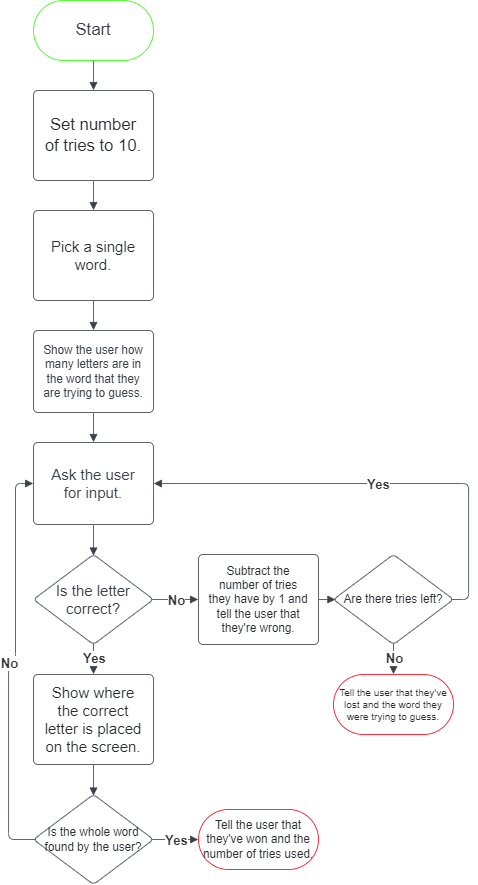

The diagram above was exported from draw.io. Its source (the exported page's mxGraphModel, read from the mxfile embedded in the PNG):
<mxGraphModel dx="1909" dy="1029" grid="1" gridSize="10" guides="1" tooltips="1" connect="1" arrows="1" fold="1" page="1" pageScale="1" pageWidth="850" pageHeight="1100" math="0" shadow="0">
  <root>
    <mxCell id="0" />
    <mxCell id="1" parent="0" />
    <mxCell id="PWPmlY0A4tOARetzYBax-1" value="Start" style="html=1;overflow=block;blockSpacing=1;whiteSpace=wrap;rounded=1;arcSize=50;fontSize=16.7;fontColor=#3a414a;spacing=3.8;strokeColor=#2bff00;strokeOpacity=100;strokeWidth=0.8;lucidId=daiLjt5~sqSP;" parent="1" vertex="1">
      <mxGeometry x="105" y="60" width="120" height="60" as="geometry" />
    </mxCell>
    <mxCell id="PWPmlY0A4tOARetzYBax-2" value="Show the user how many letters are in the word that they are trying to guess." style="html=1;overflow=block;blockSpacing=1;whiteSpace=wrap;fontSize=11.7;fontColor=#3a414a;spacing=9;strokeColor=#3a414a;strokeOpacity=100;rounded=1;absoluteArcSize=1;arcSize=9;strokeWidth=0.8;lucidId=1aiLXtaYC_dr;" parent="1" vertex="1">
      <mxGeometry x="105" y="390" width="120" height="82" as="geometry" />
    </mxCell>
    <mxCell id="PWPmlY0A4tOARetzYBax-3" value="" style="html=1;jettySize=18;whiteSpace=wrap;fontSize=13;strokeColor=#3a414a;strokeOpacity=100;strokeWidth=0.8;rounded=1;arcSize=12;edgeStyle=orthogonalEdgeStyle;startArrow=none;endArrow=block;endFill=1;exitX=0.5;exitY=1.004;exitPerimeter=0;entryX=0.5;entryY=-0.004;entryPerimeter=0;lucidId=jWoNr-Bg6iz5;" parent="1" source="PWPmlY0A4tOARetzYBax-31" target="PWPmlY0A4tOARetzYBax-28" edge="1">
      <mxGeometry width="100" height="100" relative="1" as="geometry">
        <Array as="points" />
      </mxGeometry>
    </mxCell>
    <mxCell id="PWPmlY0A4tOARetzYBax-4" value="" style="html=1;jettySize=18;whiteSpace=wrap;fontSize=13;strokeColor=#3a414a;strokeOpacity=100;strokeWidth=0.8;rounded=1;arcSize=12;edgeStyle=orthogonalEdgeStyle;startArrow=none;endArrow=block;endFill=1;exitX=0.5;exitY=1.006;exitPerimeter=0;entryX=0.5;entryY=-0.004;entryPerimeter=0;lucidId=JbiLPr0P_HlV;" parent="1" source="PWPmlY0A4tOARetzYBax-1" target="PWPmlY0A4tOARetzYBax-31" edge="1">
      <mxGeometry width="100" height="100" relative="1" as="geometry">
        <Array as="points" />
      </mxGeometry>
    </mxCell>
    <mxCell id="PWPmlY0A4tOARetzYBax-5" value="Ask the user for input." style="html=1;overflow=block;blockSpacing=1;whiteSpace=wrap;fontSize=15;fontColor=#3a414a;spacing=9;strokeColor=#3a414a;strokeOpacity=100;rounded=1;absoluteArcSize=1;arcSize=9;strokeWidth=0.8;lucidId=YdiLi~dCkyIB;" parent="1" vertex="1">
      <mxGeometry x="105" y="502" width="120" height="82" as="geometry" />
    </mxCell>
    <mxCell id="PWPmlY0A4tOARetzYBax-6" value="" style="html=1;jettySize=18;whiteSpace=wrap;fontSize=13;strokeColor=#3a414a;strokeOpacity=100;strokeWidth=0.8;rounded=1;arcSize=12;edgeStyle=orthogonalEdgeStyle;startArrow=none;endArrow=block;endFill=1;exitX=0.5;exitY=1.005;exitPerimeter=0;entryX=0.5;entryY=-0.005;entryPerimeter=0;lucidId=3diLt.wPM5eX;" parent="1" source="PWPmlY0A4tOARetzYBax-2" target="PWPmlY0A4tOARetzYBax-5" edge="1">
      <mxGeometry width="100" height="100" relative="1" as="geometry">
        <Array as="points" />
      </mxGeometry>
    </mxCell>
    <mxCell id="PWPmlY0A4tOARetzYBax-7" value="Is the letter correct?" style="html=1;overflow=block;blockSpacing=1;whiteSpace=wrap;rhombus;fontSize=15;fontColor=#3a414a;spacing=3.8;strokeColor=#3a414a;strokeOpacity=100;rounded=1;absoluteArcSize=1;arcSize=9;strokeWidth=0.8;lucidId=ZeiL5iuyi7U2;" parent="1" vertex="1">
      <mxGeometry x="105" y="614" width="120" height="90" as="geometry" />
    </mxCell>
    <mxCell id="PWPmlY0A4tOARetzYBax-8" value="" style="html=1;jettySize=18;whiteSpace=wrap;fontSize=13.3;fontColor=#333333;fontStyle=1;strokeColor=#3a414a;strokeOpacity=100;strokeWidth=0.8;rounded=1;arcSize=12;edgeStyle=orthogonalEdgeStyle;startArrow=none;endArrow=block;endFill=1;exitX=0.984;exitY=0.5;exitPerimeter=0;entryX=-0.003;entryY=0.5;entryPerimeter=0;lucidId=ejiLncA4b0fx;" parent="1" source="PWPmlY0A4tOARetzYBax-7" target="PWPmlY0A4tOARetzYBax-13" edge="1">
      <mxGeometry width="100" height="100" relative="1" as="geometry">
        <Array as="points" />
      </mxGeometry>
    </mxCell>
    <mxCell id="PWPmlY0A4tOARetzYBax-9" value="No" style="text;html=1;resizable=0;labelBackgroundColor=default;align=center;verticalAlign=middle;fontStyle=1;fontColor=#333333;fontSize=13.3;" parent="PWPmlY0A4tOARetzYBax-8" vertex="1">
      <mxGeometry relative="1" as="geometry" />
    </mxCell>
    <mxCell id="PWPmlY0A4tOARetzYBax-10" value="" style="html=1;jettySize=18;whiteSpace=wrap;fontSize=13.3;fontColor=#333333;fontStyle=1;strokeColor=#3a414a;strokeOpacity=100;strokeWidth=0.8;rounded=1;arcSize=12;edgeStyle=orthogonalEdgeStyle;startArrow=none;endArrow=block;endFill=1;exitX=0.5;exitY=0.988;exitPerimeter=0;entryX=0.5;entryY=-0.004;entryPerimeter=0;lucidId=qjiLrRToMYnG;" parent="1" source="PWPmlY0A4tOARetzYBax-7" target="PWPmlY0A4tOARetzYBax-12" edge="1">
      <mxGeometry width="100" height="100" relative="1" as="geometry">
        <Array as="points" />
      </mxGeometry>
    </mxCell>
    <mxCell id="PWPmlY0A4tOARetzYBax-11" value="Yes" style="text;html=1;resizable=0;labelBackgroundColor=default;align=center;verticalAlign=middle;fontStyle=1;fontColor=#333333;fontSize=13.3;" parent="PWPmlY0A4tOARetzYBax-10" vertex="1">
      <mxGeometry relative="1" as="geometry" />
    </mxCell>
    <mxCell id="PWPmlY0A4tOARetzYBax-12" value="Show where the correct letter is placed on the screen." style="html=1;overflow=block;blockSpacing=1;whiteSpace=wrap;fontSize=15;fontColor=#282c33;spacing=9;strokeColor=#3a414a;strokeOpacity=100;rounded=1;absoluteArcSize=1;arcSize=9;strokeWidth=0.8;lucidId=kkiLgDdeHjNa;" parent="1" vertex="1">
      <mxGeometry x="105" y="734" width="120" height="90" as="geometry" />
    </mxCell>
    <mxCell id="PWPmlY0A4tOARetzYBax-13" value="Subtract the number of tries they have by 1 and tell the user that they're wrong." style="html=1;overflow=block;blockSpacing=1;whiteSpace=wrap;fontSize=11.7;fontColor=#282c33;spacing=9;strokeColor=#3a414a;strokeOpacity=100;rounded=1;absoluteArcSize=1;arcSize=9;strokeWidth=0.8;lucidId=4kiL09.ZhG8V;" parent="1" vertex="1">
      <mxGeometry x="270" y="614" width="120" height="90" as="geometry" />
    </mxCell>
    <mxCell id="PWPmlY0A4tOARetzYBax-14" value="Are there tries left?" style="html=1;overflow=block;blockSpacing=1;whiteSpace=wrap;rhombus;fontSize=11.7;fontColor=#282c33;spacing=3.8;strokeColor=#3a414a;strokeOpacity=100;rounded=1;absoluteArcSize=1;arcSize=9;strokeWidth=0.8;lucidId=ZniLzadh5xgy;" parent="1" vertex="1">
      <mxGeometry x="405" y="614" width="120" height="90" as="geometry" />
    </mxCell>
    <mxCell id="PWPmlY0A4tOARetzYBax-15" value="" style="html=1;jettySize=18;whiteSpace=wrap;fontSize=13;strokeColor=#3a414a;strokeOpacity=100;strokeWidth=0.8;rounded=1;arcSize=12;edgeStyle=orthogonalEdgeStyle;startArrow=none;endArrow=block;endFill=1;exitX=1.003;exitY=0.5;exitPerimeter=0;entryX=0.016;entryY=0.5;entryPerimeter=0;lucidId=roiLbchAUHqM;" parent="1" source="PWPmlY0A4tOARetzYBax-13" target="PWPmlY0A4tOARetzYBax-14" edge="1">
      <mxGeometry width="100" height="100" relative="1" as="geometry">
        <Array as="points" />
      </mxGeometry>
    </mxCell>
    <mxCell id="PWPmlY0A4tOARetzYBax-16" value="" style="html=1;jettySize=18;whiteSpace=wrap;fontSize=13.3;fontColor=#333333;fontStyle=1;strokeColor=#3a414a;strokeOpacity=100;strokeWidth=0.8;rounded=1;arcSize=12;edgeStyle=orthogonalEdgeStyle;startArrow=none;endArrow=block;endFill=1;exitX=0.984;exitY=0.5;exitPerimeter=0;entryX=1.003;entryY=0.5;entryPerimeter=0;lucidId=3oiL_q2UrhS-;" parent="1" source="PWPmlY0A4tOARetzYBax-14" target="PWPmlY0A4tOARetzYBax-5" edge="1">
      <mxGeometry width="100" height="100" relative="1" as="geometry">
        <Array as="points">
          <mxPoint x="540" y="659" />
          <mxPoint x="540" y="543" />
        </Array>
      </mxGeometry>
    </mxCell>
    <mxCell id="PWPmlY0A4tOARetzYBax-17" value="Yes" style="text;html=1;resizable=0;labelBackgroundColor=default;align=center;verticalAlign=middle;fontStyle=1;fontColor=#333333;fontSize=13.3;" parent="PWPmlY0A4tOARetzYBax-16" vertex="1">
      <mxGeometry relative="1" as="geometry" />
    </mxCell>
    <mxCell id="PWPmlY0A4tOARetzYBax-18" value="" style="html=1;jettySize=18;whiteSpace=wrap;fontSize=13.3;fontColor=#333333;fontStyle=1;strokeColor=#3a414a;strokeOpacity=100;strokeWidth=0.8;rounded=1;arcSize=12;edgeStyle=orthogonalEdgeStyle;startArrow=none;endArrow=block;endFill=1;exitX=0.5;exitY=0.988;exitPerimeter=0;entryX=0.5;entryY=-0.006;entryPerimeter=0;lucidId=eqiLFDDelCfp;" parent="1" source="PWPmlY0A4tOARetzYBax-14" target="PWPmlY0A4tOARetzYBax-20" edge="1">
      <mxGeometry width="100" height="100" relative="1" as="geometry">
        <Array as="points" />
      </mxGeometry>
    </mxCell>
    <mxCell id="PWPmlY0A4tOARetzYBax-19" value="No" style="text;html=1;resizable=0;labelBackgroundColor=default;align=center;verticalAlign=middle;fontStyle=1;fontColor=#333333;fontSize=13.3;" parent="PWPmlY0A4tOARetzYBax-18" vertex="1">
      <mxGeometry relative="1" as="geometry" />
    </mxCell>
    <mxCell id="PWPmlY0A4tOARetzYBax-20" value="Tell the user that they've lost and the word they were trying to guess." style="html=1;overflow=block;blockSpacing=1;whiteSpace=wrap;rounded=1;arcSize=50;fontSize=10;fontColor=#282c33;spacing=3.8;strokeColor=#ff0011;strokeOpacity=100;strokeWidth=0.8;lucidId=yqiLwVoo__ML;" parent="1" vertex="1">
      <mxGeometry x="405" y="734" width="120" height="60" as="geometry" />
    </mxCell>
    <mxCell id="PWPmlY0A4tOARetzYBax-21" value="Is the whole word found by the user?" style="html=1;overflow=block;blockSpacing=1;whiteSpace=wrap;rhombus;fontSize=11.7;fontColor=#282c33;spacing=3.8;strokeColor=#3a414a;strokeOpacity=100;rounded=1;absoluteArcSize=1;arcSize=9;strokeWidth=0.8;lucidId=IriLwNvVLhMX;" parent="1" vertex="1">
      <mxGeometry x="105" y="854" width="120" height="90" as="geometry" />
    </mxCell>
    <mxCell id="PWPmlY0A4tOARetzYBax-22" value="" style="html=1;jettySize=18;whiteSpace=wrap;fontSize=13;strokeColor=#3a414a;strokeOpacity=100;strokeWidth=0.8;rounded=1;arcSize=12;edgeStyle=orthogonalEdgeStyle;startArrow=none;endArrow=block;endFill=1;exitX=0.5;exitY=1.004;exitPerimeter=0;entryX=0.5;entryY=0.012;entryPerimeter=0;lucidId=psiLs4Yq2iZa;" parent="1" source="PWPmlY0A4tOARetzYBax-12" target="PWPmlY0A4tOARetzYBax-21" edge="1">
      <mxGeometry width="100" height="100" relative="1" as="geometry">
        <Array as="points" />
      </mxGeometry>
    </mxCell>
    <mxCell id="PWPmlY0A4tOARetzYBax-23" value="" style="html=1;jettySize=18;whiteSpace=wrap;fontSize=13.3;fontColor=#333333;fontStyle=1;strokeColor=#3a414a;strokeOpacity=100;strokeWidth=0.8;rounded=1;arcSize=12;edgeStyle=orthogonalEdgeStyle;startArrow=none;endArrow=block;endFill=1;exitX=0.984;exitY=0.5;exitPerimeter=0;entryX=-0.003;entryY=0.5;entryPerimeter=0;lucidId=CsiLqDNqe6k4;" parent="1" source="PWPmlY0A4tOARetzYBax-21" target="PWPmlY0A4tOARetzYBax-27" edge="1">
      <mxGeometry width="100" height="100" relative="1" as="geometry">
        <Array as="points" />
      </mxGeometry>
    </mxCell>
    <mxCell id="PWPmlY0A4tOARetzYBax-24" value="Yes" style="text;html=1;resizable=0;labelBackgroundColor=default;align=center;verticalAlign=middle;fontStyle=1;fontColor=#333333;fontSize=13.3;" parent="PWPmlY0A4tOARetzYBax-23" vertex="1">
      <mxGeometry relative="1" as="geometry" />
    </mxCell>
    <mxCell id="PWPmlY0A4tOARetzYBax-25" value="" style="html=1;jettySize=18;whiteSpace=wrap;fontSize=13.3;fontColor=#333333;fontStyle=1;strokeColor=#3a414a;strokeOpacity=100;strokeWidth=0.8;rounded=1;arcSize=12;edgeStyle=orthogonalEdgeStyle;startArrow=none;endArrow=block;endFill=1;exitX=0.016;exitY=0.5;exitPerimeter=0;entryX=-0.003;entryY=0.5;entryPerimeter=0;lucidId=IsiLpzyE8k2W;" parent="1" source="PWPmlY0A4tOARetzYBax-21" target="PWPmlY0A4tOARetzYBax-5" edge="1">
      <mxGeometry width="100" height="100" relative="1" as="geometry">
        <Array as="points">
          <mxPoint x="80" y="899" />
          <mxPoint x="80" y="719" />
          <mxPoint x="87" y="719" />
          <mxPoint x="87" y="543" />
        </Array>
      </mxGeometry>
    </mxCell>
    <mxCell id="PWPmlY0A4tOARetzYBax-26" value="No" style="text;html=1;resizable=0;labelBackgroundColor=default;align=center;verticalAlign=middle;fontStyle=1;fontColor=#333333;fontSize=13.3;" parent="PWPmlY0A4tOARetzYBax-25" vertex="1">
      <mxGeometry relative="1" as="geometry" />
    </mxCell>
    <mxCell id="PWPmlY0A4tOARetzYBax-27" value="Tell the user that they've won and the number of tries used." style="html=1;overflow=block;blockSpacing=1;whiteSpace=wrap;rounded=1;arcSize=50;fontSize=11.7;fontColor=#282c33;spacing=3.8;strokeColor=#ff0011;strokeOpacity=100;strokeWidth=0.8;lucidId=9siLI6r24qUe;" parent="1" vertex="1">
      <mxGeometry x="270" y="869" width="120" height="60" as="geometry" />
    </mxCell>
    <mxCell id="PWPmlY0A4tOARetzYBax-28" value="Pick a single word." style="html=1;overflow=block;blockSpacing=1;whiteSpace=wrap;fontSize=15;fontColor=#282c33;spacing=9;strokeColor=#3a414a;strokeOpacity=100;rounded=1;absoluteArcSize=1;arcSize=9;strokeWidth=0.8;lucidId=_AiLYW7bRI70;" parent="1" vertex="1">
      <mxGeometry x="105" y="270" width="120" height="90" as="geometry" />
    </mxCell>
    <mxCell id="PWPmlY0A4tOARetzYBax-29" value="" style="html=1;jettySize=18;whiteSpace=wrap;fontSize=13;strokeColor=#3a414a;strokeOpacity=100;strokeWidth=0.8;rounded=1;arcSize=12;edgeStyle=orthogonalEdgeStyle;startArrow=none;endArrow=block;endFill=1;exitX=0.5;exitY=1.004;exitPerimeter=0;entryX=0.5;entryY=-0.005;entryPerimeter=0;lucidId=LBiLn6O6VtIx;" parent="1" source="PWPmlY0A4tOARetzYBax-28" target="PWPmlY0A4tOARetzYBax-2" edge="1">
      <mxGeometry width="100" height="100" relative="1" as="geometry">
        <Array as="points" />
      </mxGeometry>
    </mxCell>
    <mxCell id="PWPmlY0A4tOARetzYBax-30" value="" style="html=1;jettySize=18;whiteSpace=wrap;fontSize=13;strokeColor=#3a414a;strokeOpacity=100;strokeWidth=0.8;rounded=1;arcSize=12;edgeStyle=orthogonalEdgeStyle;startArrow=none;endArrow=block;endFill=1;exitX=0.5;exitY=1.005;exitPerimeter=0;entryX=0.5;entryY=0.012;entryPerimeter=0;lucidId=GKiLJGX-kf5i;" parent="1" source="PWPmlY0A4tOARetzYBax-5" target="PWPmlY0A4tOARetzYBax-7" edge="1">
      <mxGeometry width="100" height="100" relative="1" as="geometry">
        <Array as="points" />
      </mxGeometry>
    </mxCell>
    <mxCell id="PWPmlY0A4tOARetzYBax-31" value="Set number of tries to 10." style="html=1;overflow=block;blockSpacing=1;whiteSpace=wrap;fontSize=16.7;fontColor=#282c33;spacing=9;strokeColor=#3a414a;strokeOpacity=100;rounded=1;absoluteArcSize=1;arcSize=9;strokeWidth=0.8;lucidId=jWoN7pUXcHIh;" parent="1" vertex="1">
      <mxGeometry x="105" y="150" width="120" height="90" as="geometry" />
    </mxCell>
  </root>
</mxGraphModel>